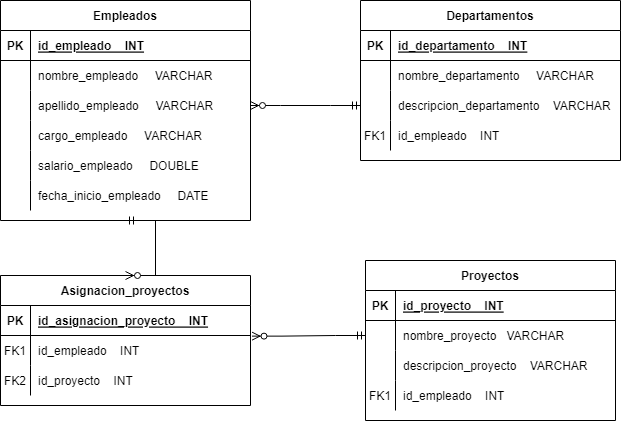

The diagram above was exported from draw.io. Its source (the exported page's mxGraphModel, read from the mxfile embedded in the PNG):
<mxGraphModel dx="1154" dy="538" grid="1" gridSize="10" guides="1" tooltips="1" connect="1" arrows="1" fold="1" page="1" pageScale="1" pageWidth="850" pageHeight="1100" math="0" shadow="0" extFonts="Permanent Marker^https://fonts.googleapis.com/css?family=Permanent+Marker">
  <root>
    <mxCell id="0" />
    <mxCell id="1" parent="0" />
    <mxCell id="C-vyLk0tnHw3VtMMgP7b-2" value="Departamentos" style="shape=table;startSize=30;container=1;collapsible=1;childLayout=tableLayout;fixedRows=1;rowLines=0;fontStyle=1;align=center;resizeLast=1;" parent="1" vertex="1">
      <mxGeometry x="460" y="180" width="260" height="160" as="geometry" />
    </mxCell>
    <mxCell id="C-vyLk0tnHw3VtMMgP7b-3" value="" style="shape=partialRectangle;collapsible=0;dropTarget=0;pointerEvents=0;fillColor=none;points=[[0,0.5],[1,0.5]];portConstraint=eastwest;top=0;left=0;right=0;bottom=1;" parent="C-vyLk0tnHw3VtMMgP7b-2" vertex="1">
      <mxGeometry y="30" width="260" height="30" as="geometry" />
    </mxCell>
    <mxCell id="C-vyLk0tnHw3VtMMgP7b-4" value="PK" style="shape=partialRectangle;overflow=hidden;connectable=0;fillColor=none;top=0;left=0;bottom=0;right=0;fontStyle=1;" parent="C-vyLk0tnHw3VtMMgP7b-3" vertex="1">
      <mxGeometry width="30" height="30" as="geometry">
        <mxRectangle width="30" height="30" as="alternateBounds" />
      </mxGeometry>
    </mxCell>
    <mxCell id="C-vyLk0tnHw3VtMMgP7b-5" value="id_departamento    INT" style="shape=partialRectangle;overflow=hidden;connectable=0;fillColor=none;top=0;left=0;bottom=0;right=0;align=left;spacingLeft=6;fontStyle=5;" parent="C-vyLk0tnHw3VtMMgP7b-3" vertex="1">
      <mxGeometry x="30" width="230" height="30" as="geometry">
        <mxRectangle width="230" height="30" as="alternateBounds" />
      </mxGeometry>
    </mxCell>
    <mxCell id="taI1DHawiRp7x-dHUNmU-17" value="" style="shape=partialRectangle;collapsible=0;dropTarget=0;pointerEvents=0;fillColor=none;points=[[0,0.5],[1,0.5]];portConstraint=eastwest;top=0;left=0;right=0;bottom=0;" parent="C-vyLk0tnHw3VtMMgP7b-2" vertex="1">
      <mxGeometry y="60" width="260" height="30" as="geometry" />
    </mxCell>
    <mxCell id="taI1DHawiRp7x-dHUNmU-18" value="" style="shape=partialRectangle;overflow=hidden;connectable=0;fillColor=none;top=0;left=0;bottom=0;right=0;" parent="taI1DHawiRp7x-dHUNmU-17" vertex="1">
      <mxGeometry width="30" height="30" as="geometry">
        <mxRectangle width="30" height="30" as="alternateBounds" />
      </mxGeometry>
    </mxCell>
    <mxCell id="taI1DHawiRp7x-dHUNmU-19" value="nombre_departamento     VARCHAR" style="shape=partialRectangle;overflow=hidden;connectable=0;fillColor=none;top=0;left=0;bottom=0;right=0;align=left;spacingLeft=6;" parent="taI1DHawiRp7x-dHUNmU-17" vertex="1">
      <mxGeometry x="30" width="230" height="30" as="geometry">
        <mxRectangle width="230" height="30" as="alternateBounds" />
      </mxGeometry>
    </mxCell>
    <mxCell id="C-vyLk0tnHw3VtMMgP7b-9" value="" style="shape=partialRectangle;collapsible=0;dropTarget=0;pointerEvents=0;fillColor=none;points=[[0,0.5],[1,0.5]];portConstraint=eastwest;top=0;left=0;right=0;bottom=0;" parent="C-vyLk0tnHw3VtMMgP7b-2" vertex="1">
      <mxGeometry y="90" width="260" height="30" as="geometry" />
    </mxCell>
    <mxCell id="C-vyLk0tnHw3VtMMgP7b-10" value="" style="shape=partialRectangle;overflow=hidden;connectable=0;fillColor=none;top=0;left=0;bottom=0;right=0;" parent="C-vyLk0tnHw3VtMMgP7b-9" vertex="1">
      <mxGeometry width="30" height="30" as="geometry">
        <mxRectangle width="30" height="30" as="alternateBounds" />
      </mxGeometry>
    </mxCell>
    <mxCell id="C-vyLk0tnHw3VtMMgP7b-11" value="descripcion_departamento    VARCHAR" style="shape=partialRectangle;overflow=hidden;connectable=0;fillColor=none;top=0;left=0;bottom=0;right=0;align=left;spacingLeft=6;" parent="C-vyLk0tnHw3VtMMgP7b-9" vertex="1">
      <mxGeometry x="30" width="230" height="30" as="geometry">
        <mxRectangle width="230" height="30" as="alternateBounds" />
      </mxGeometry>
    </mxCell>
    <mxCell id="r-telkWbtXkAFeNjKhOI-7" value="" style="shape=partialRectangle;collapsible=0;dropTarget=0;pointerEvents=0;fillColor=none;points=[[0,0.5],[1,0.5]];portConstraint=eastwest;top=0;left=0;right=0;bottom=0;" vertex="1" parent="C-vyLk0tnHw3VtMMgP7b-2">
      <mxGeometry y="120" width="260" height="30" as="geometry" />
    </mxCell>
    <mxCell id="r-telkWbtXkAFeNjKhOI-8" value="FK1" style="shape=partialRectangle;overflow=hidden;connectable=0;fillColor=none;top=0;left=0;bottom=0;right=0;" vertex="1" parent="r-telkWbtXkAFeNjKhOI-7">
      <mxGeometry width="30" height="30" as="geometry">
        <mxRectangle width="30" height="30" as="alternateBounds" />
      </mxGeometry>
    </mxCell>
    <mxCell id="r-telkWbtXkAFeNjKhOI-9" value="id_empleado    INT" style="shape=partialRectangle;overflow=hidden;connectable=0;fillColor=none;top=0;left=0;bottom=0;right=0;align=left;spacingLeft=6;" vertex="1" parent="r-telkWbtXkAFeNjKhOI-7">
      <mxGeometry x="30" width="230" height="30" as="geometry">
        <mxRectangle width="230" height="30" as="alternateBounds" />
      </mxGeometry>
    </mxCell>
    <mxCell id="C-vyLk0tnHw3VtMMgP7b-13" value="Proyectos" style="shape=table;startSize=30;container=1;collapsible=1;childLayout=tableLayout;fixedRows=1;rowLines=0;fontStyle=1;align=center;resizeLast=1;" parent="1" vertex="1">
      <mxGeometry x="465" y="440" width="250" height="160" as="geometry" />
    </mxCell>
    <mxCell id="C-vyLk0tnHw3VtMMgP7b-14" value="" style="shape=partialRectangle;collapsible=0;dropTarget=0;pointerEvents=0;fillColor=none;points=[[0,0.5],[1,0.5]];portConstraint=eastwest;top=0;left=0;right=0;bottom=1;" parent="C-vyLk0tnHw3VtMMgP7b-13" vertex="1">
      <mxGeometry y="30" width="250" height="30" as="geometry" />
    </mxCell>
    <mxCell id="C-vyLk0tnHw3VtMMgP7b-15" value="PK" style="shape=partialRectangle;overflow=hidden;connectable=0;fillColor=none;top=0;left=0;bottom=0;right=0;fontStyle=1;" parent="C-vyLk0tnHw3VtMMgP7b-14" vertex="1">
      <mxGeometry width="30" height="30" as="geometry">
        <mxRectangle width="30" height="30" as="alternateBounds" />
      </mxGeometry>
    </mxCell>
    <mxCell id="C-vyLk0tnHw3VtMMgP7b-16" value="id_proyecto    INT" style="shape=partialRectangle;overflow=hidden;connectable=0;fillColor=none;top=0;left=0;bottom=0;right=0;align=left;spacingLeft=6;fontStyle=5;" parent="C-vyLk0tnHw3VtMMgP7b-14" vertex="1">
      <mxGeometry x="30" width="220" height="30" as="geometry">
        <mxRectangle width="220" height="30" as="alternateBounds" />
      </mxGeometry>
    </mxCell>
    <mxCell id="taI1DHawiRp7x-dHUNmU-20" value="" style="shape=partialRectangle;collapsible=0;dropTarget=0;pointerEvents=0;fillColor=none;points=[[0,0.5],[1,0.5]];portConstraint=eastwest;top=0;left=0;right=0;bottom=0;" parent="C-vyLk0tnHw3VtMMgP7b-13" vertex="1">
      <mxGeometry y="60" width="250" height="30" as="geometry" />
    </mxCell>
    <mxCell id="taI1DHawiRp7x-dHUNmU-21" value="" style="shape=partialRectangle;overflow=hidden;connectable=0;fillColor=none;top=0;left=0;bottom=0;right=0;" parent="taI1DHawiRp7x-dHUNmU-20" vertex="1">
      <mxGeometry width="30" height="30" as="geometry">
        <mxRectangle width="30" height="30" as="alternateBounds" />
      </mxGeometry>
    </mxCell>
    <mxCell id="taI1DHawiRp7x-dHUNmU-22" value="nombre_proyecto   VARCHAR" style="shape=partialRectangle;overflow=hidden;connectable=0;fillColor=none;top=0;left=0;bottom=0;right=0;align=left;spacingLeft=6;" parent="taI1DHawiRp7x-dHUNmU-20" vertex="1">
      <mxGeometry x="30" width="220" height="30" as="geometry">
        <mxRectangle width="220" height="30" as="alternateBounds" />
      </mxGeometry>
    </mxCell>
    <mxCell id="C-vyLk0tnHw3VtMMgP7b-20" value="" style="shape=partialRectangle;collapsible=0;dropTarget=0;pointerEvents=0;fillColor=none;points=[[0,0.5],[1,0.5]];portConstraint=eastwest;top=0;left=0;right=0;bottom=0;" parent="C-vyLk0tnHw3VtMMgP7b-13" vertex="1">
      <mxGeometry y="90" width="250" height="30" as="geometry" />
    </mxCell>
    <mxCell id="C-vyLk0tnHw3VtMMgP7b-21" value="" style="shape=partialRectangle;overflow=hidden;connectable=0;fillColor=none;top=0;left=0;bottom=0;right=0;" parent="C-vyLk0tnHw3VtMMgP7b-20" vertex="1">
      <mxGeometry width="30" height="30" as="geometry">
        <mxRectangle width="30" height="30" as="alternateBounds" />
      </mxGeometry>
    </mxCell>
    <mxCell id="C-vyLk0tnHw3VtMMgP7b-22" value="descripcion_proyecto    VARCHAR" style="shape=partialRectangle;overflow=hidden;connectable=0;fillColor=none;top=0;left=0;bottom=0;right=0;align=left;spacingLeft=6;" parent="C-vyLk0tnHw3VtMMgP7b-20" vertex="1">
      <mxGeometry x="30" width="220" height="30" as="geometry">
        <mxRectangle width="220" height="30" as="alternateBounds" />
      </mxGeometry>
    </mxCell>
    <mxCell id="r-telkWbtXkAFeNjKhOI-4" value="" style="shape=partialRectangle;collapsible=0;dropTarget=0;pointerEvents=0;fillColor=none;points=[[0,0.5],[1,0.5]];portConstraint=eastwest;top=0;left=0;right=0;bottom=0;" vertex="1" parent="C-vyLk0tnHw3VtMMgP7b-13">
      <mxGeometry y="120" width="250" height="30" as="geometry" />
    </mxCell>
    <mxCell id="r-telkWbtXkAFeNjKhOI-5" value="FK1" style="shape=partialRectangle;overflow=hidden;connectable=0;fillColor=none;top=0;left=0;bottom=0;right=0;" vertex="1" parent="r-telkWbtXkAFeNjKhOI-4">
      <mxGeometry width="30" height="30" as="geometry">
        <mxRectangle width="30" height="30" as="alternateBounds" />
      </mxGeometry>
    </mxCell>
    <mxCell id="r-telkWbtXkAFeNjKhOI-6" value="id_empleado    INT" style="shape=partialRectangle;overflow=hidden;connectable=0;fillColor=none;top=0;left=0;bottom=0;right=0;align=left;spacingLeft=6;" vertex="1" parent="r-telkWbtXkAFeNjKhOI-4">
      <mxGeometry x="30" width="220" height="30" as="geometry">
        <mxRectangle width="220" height="30" as="alternateBounds" />
      </mxGeometry>
    </mxCell>
    <mxCell id="C-vyLk0tnHw3VtMMgP7b-23" value="Empleados" style="shape=table;startSize=30;container=1;collapsible=1;childLayout=tableLayout;fixedRows=1;rowLines=0;fontStyle=1;align=center;resizeLast=1;" parent="1" vertex="1">
      <mxGeometry x="100" y="180" width="250" height="220" as="geometry" />
    </mxCell>
    <mxCell id="C-vyLk0tnHw3VtMMgP7b-24" value="" style="shape=partialRectangle;collapsible=0;dropTarget=0;pointerEvents=0;fillColor=none;points=[[0,0.5],[1,0.5]];portConstraint=eastwest;top=0;left=0;right=0;bottom=1;" parent="C-vyLk0tnHw3VtMMgP7b-23" vertex="1">
      <mxGeometry y="30" width="250" height="30" as="geometry" />
    </mxCell>
    <mxCell id="C-vyLk0tnHw3VtMMgP7b-25" value="PK" style="shape=partialRectangle;overflow=hidden;connectable=0;fillColor=none;top=0;left=0;bottom=0;right=0;fontStyle=1;" parent="C-vyLk0tnHw3VtMMgP7b-24" vertex="1">
      <mxGeometry width="30" height="30" as="geometry">
        <mxRectangle width="30" height="30" as="alternateBounds" />
      </mxGeometry>
    </mxCell>
    <mxCell id="C-vyLk0tnHw3VtMMgP7b-26" value="id_empleado    INT" style="shape=partialRectangle;overflow=hidden;connectable=0;fillColor=none;top=0;left=0;bottom=0;right=0;align=left;spacingLeft=6;fontStyle=5;" parent="C-vyLk0tnHw3VtMMgP7b-24" vertex="1">
      <mxGeometry x="30" width="220" height="30" as="geometry">
        <mxRectangle width="220" height="30" as="alternateBounds" />
      </mxGeometry>
    </mxCell>
    <mxCell id="taI1DHawiRp7x-dHUNmU-2" value="" style="shape=partialRectangle;collapsible=0;dropTarget=0;pointerEvents=0;fillColor=none;points=[[0,0.5],[1,0.5]];portConstraint=eastwest;top=0;left=0;right=0;bottom=0;" parent="C-vyLk0tnHw3VtMMgP7b-23" vertex="1">
      <mxGeometry y="60" width="250" height="30" as="geometry" />
    </mxCell>
    <mxCell id="taI1DHawiRp7x-dHUNmU-3" value="" style="shape=partialRectangle;overflow=hidden;connectable=0;fillColor=none;top=0;left=0;bottom=0;right=0;" parent="taI1DHawiRp7x-dHUNmU-2" vertex="1">
      <mxGeometry width="30" height="30" as="geometry">
        <mxRectangle width="30" height="30" as="alternateBounds" />
      </mxGeometry>
    </mxCell>
    <mxCell id="taI1DHawiRp7x-dHUNmU-4" value="nombre_empleado     VARCHAR" style="shape=partialRectangle;overflow=hidden;connectable=0;fillColor=none;top=0;left=0;bottom=0;right=0;align=left;spacingLeft=6;" parent="taI1DHawiRp7x-dHUNmU-2" vertex="1">
      <mxGeometry x="30" width="220" height="30" as="geometry">
        <mxRectangle width="220" height="30" as="alternateBounds" />
      </mxGeometry>
    </mxCell>
    <mxCell id="taI1DHawiRp7x-dHUNmU-5" value="" style="shape=partialRectangle;collapsible=0;dropTarget=0;pointerEvents=0;fillColor=none;points=[[0,0.5],[1,0.5]];portConstraint=eastwest;top=0;left=0;right=0;bottom=0;" parent="C-vyLk0tnHw3VtMMgP7b-23" vertex="1">
      <mxGeometry y="90" width="250" height="30" as="geometry" />
    </mxCell>
    <mxCell id="taI1DHawiRp7x-dHUNmU-6" value="" style="shape=partialRectangle;overflow=hidden;connectable=0;fillColor=none;top=0;left=0;bottom=0;right=0;" parent="taI1DHawiRp7x-dHUNmU-5" vertex="1">
      <mxGeometry width="30" height="30" as="geometry">
        <mxRectangle width="30" height="30" as="alternateBounds" />
      </mxGeometry>
    </mxCell>
    <mxCell id="taI1DHawiRp7x-dHUNmU-7" value="apellido_empleado     VARCHAR" style="shape=partialRectangle;overflow=hidden;connectable=0;fillColor=none;top=0;left=0;bottom=0;right=0;align=left;spacingLeft=6;" parent="taI1DHawiRp7x-dHUNmU-5" vertex="1">
      <mxGeometry x="30" width="220" height="30" as="geometry">
        <mxRectangle width="220" height="30" as="alternateBounds" />
      </mxGeometry>
    </mxCell>
    <mxCell id="taI1DHawiRp7x-dHUNmU-8" value="" style="shape=partialRectangle;collapsible=0;dropTarget=0;pointerEvents=0;fillColor=none;points=[[0,0.5],[1,0.5]];portConstraint=eastwest;top=0;left=0;right=0;bottom=0;" parent="C-vyLk0tnHw3VtMMgP7b-23" vertex="1">
      <mxGeometry y="120" width="250" height="30" as="geometry" />
    </mxCell>
    <mxCell id="taI1DHawiRp7x-dHUNmU-9" value="" style="shape=partialRectangle;overflow=hidden;connectable=0;fillColor=none;top=0;left=0;bottom=0;right=0;" parent="taI1DHawiRp7x-dHUNmU-8" vertex="1">
      <mxGeometry width="30" height="30" as="geometry">
        <mxRectangle width="30" height="30" as="alternateBounds" />
      </mxGeometry>
    </mxCell>
    <mxCell id="taI1DHawiRp7x-dHUNmU-10" value="cargo_empleado     VARCHAR" style="shape=partialRectangle;overflow=hidden;connectable=0;fillColor=none;top=0;left=0;bottom=0;right=0;align=left;spacingLeft=6;" parent="taI1DHawiRp7x-dHUNmU-8" vertex="1">
      <mxGeometry x="30" width="220" height="30" as="geometry">
        <mxRectangle width="220" height="30" as="alternateBounds" />
      </mxGeometry>
    </mxCell>
    <mxCell id="taI1DHawiRp7x-dHUNmU-11" value="" style="shape=partialRectangle;collapsible=0;dropTarget=0;pointerEvents=0;fillColor=none;points=[[0,0.5],[1,0.5]];portConstraint=eastwest;top=0;left=0;right=0;bottom=0;" parent="C-vyLk0tnHw3VtMMgP7b-23" vertex="1">
      <mxGeometry y="150" width="250" height="30" as="geometry" />
    </mxCell>
    <mxCell id="taI1DHawiRp7x-dHUNmU-12" value="" style="shape=partialRectangle;overflow=hidden;connectable=0;fillColor=none;top=0;left=0;bottom=0;right=0;" parent="taI1DHawiRp7x-dHUNmU-11" vertex="1">
      <mxGeometry width="30" height="30" as="geometry">
        <mxRectangle width="30" height="30" as="alternateBounds" />
      </mxGeometry>
    </mxCell>
    <mxCell id="taI1DHawiRp7x-dHUNmU-13" value="salario_empleado     DOUBLE" style="shape=partialRectangle;overflow=hidden;connectable=0;fillColor=none;top=0;left=0;bottom=0;right=0;align=left;spacingLeft=6;" parent="taI1DHawiRp7x-dHUNmU-11" vertex="1">
      <mxGeometry x="30" width="220" height="30" as="geometry">
        <mxRectangle width="220" height="30" as="alternateBounds" />
      </mxGeometry>
    </mxCell>
    <mxCell id="C-vyLk0tnHw3VtMMgP7b-27" value="" style="shape=partialRectangle;collapsible=0;dropTarget=0;pointerEvents=0;fillColor=none;points=[[0,0.5],[1,0.5]];portConstraint=eastwest;top=0;left=0;right=0;bottom=0;" parent="C-vyLk0tnHw3VtMMgP7b-23" vertex="1">
      <mxGeometry y="180" width="250" height="30" as="geometry" />
    </mxCell>
    <mxCell id="C-vyLk0tnHw3VtMMgP7b-28" value="" style="shape=partialRectangle;overflow=hidden;connectable=0;fillColor=none;top=0;left=0;bottom=0;right=0;" parent="C-vyLk0tnHw3VtMMgP7b-27" vertex="1">
      <mxGeometry width="30" height="30" as="geometry">
        <mxRectangle width="30" height="30" as="alternateBounds" />
      </mxGeometry>
    </mxCell>
    <mxCell id="C-vyLk0tnHw3VtMMgP7b-29" value="fecha_inicio_empleado     DATE" style="shape=partialRectangle;overflow=hidden;connectable=0;fillColor=none;top=0;left=0;bottom=0;right=0;align=left;spacingLeft=6;" parent="C-vyLk0tnHw3VtMMgP7b-27" vertex="1">
      <mxGeometry x="30" width="220" height="30" as="geometry">
        <mxRectangle width="220" height="30" as="alternateBounds" />
      </mxGeometry>
    </mxCell>
    <mxCell id="taI1DHawiRp7x-dHUNmU-23" value="Asignacion_proyectos" style="shape=table;startSize=30;container=1;collapsible=1;childLayout=tableLayout;fixedRows=1;rowLines=0;fontStyle=1;align=center;resizeLast=1;" parent="1" vertex="1">
      <mxGeometry x="100" y="455" width="250" height="130" as="geometry" />
    </mxCell>
    <mxCell id="taI1DHawiRp7x-dHUNmU-24" value="" style="shape=partialRectangle;collapsible=0;dropTarget=0;pointerEvents=0;fillColor=none;points=[[0,0.5],[1,0.5]];portConstraint=eastwest;top=0;left=0;right=0;bottom=1;" parent="taI1DHawiRp7x-dHUNmU-23" vertex="1">
      <mxGeometry y="30" width="250" height="30" as="geometry" />
    </mxCell>
    <mxCell id="taI1DHawiRp7x-dHUNmU-25" value="PK" style="shape=partialRectangle;overflow=hidden;connectable=0;fillColor=none;top=0;left=0;bottom=0;right=0;fontStyle=1;" parent="taI1DHawiRp7x-dHUNmU-24" vertex="1">
      <mxGeometry width="30" height="30" as="geometry">
        <mxRectangle width="30" height="30" as="alternateBounds" />
      </mxGeometry>
    </mxCell>
    <mxCell id="taI1DHawiRp7x-dHUNmU-26" value="id_asignacion_proyecto    INT" style="shape=partialRectangle;overflow=hidden;connectable=0;fillColor=none;top=0;left=0;bottom=0;right=0;align=left;spacingLeft=6;fontStyle=5;" parent="taI1DHawiRp7x-dHUNmU-24" vertex="1">
      <mxGeometry x="30" width="220" height="30" as="geometry">
        <mxRectangle width="220" height="30" as="alternateBounds" />
      </mxGeometry>
    </mxCell>
    <mxCell id="taI1DHawiRp7x-dHUNmU-27" value="" style="shape=partialRectangle;collapsible=0;dropTarget=0;pointerEvents=0;fillColor=none;points=[[0,0.5],[1,0.5]];portConstraint=eastwest;top=0;left=0;right=0;bottom=0;" parent="taI1DHawiRp7x-dHUNmU-23" vertex="1">
      <mxGeometry y="60" width="250" height="30" as="geometry" />
    </mxCell>
    <mxCell id="taI1DHawiRp7x-dHUNmU-28" value="FK1" style="shape=partialRectangle;overflow=hidden;connectable=0;fillColor=none;top=0;left=0;bottom=0;right=0;" parent="taI1DHawiRp7x-dHUNmU-27" vertex="1">
      <mxGeometry width="30" height="30" as="geometry">
        <mxRectangle width="30" height="30" as="alternateBounds" />
      </mxGeometry>
    </mxCell>
    <mxCell id="taI1DHawiRp7x-dHUNmU-29" value="id_empleado    INT" style="shape=partialRectangle;overflow=hidden;connectable=0;fillColor=none;top=0;left=0;bottom=0;right=0;align=left;spacingLeft=6;" parent="taI1DHawiRp7x-dHUNmU-27" vertex="1">
      <mxGeometry x="30" width="220" height="30" as="geometry">
        <mxRectangle width="220" height="30" as="alternateBounds" />
      </mxGeometry>
    </mxCell>
    <mxCell id="taI1DHawiRp7x-dHUNmU-30" value="" style="shape=partialRectangle;collapsible=0;dropTarget=0;pointerEvents=0;fillColor=none;points=[[0,0.5],[1,0.5]];portConstraint=eastwest;top=0;left=0;right=0;bottom=0;" parent="taI1DHawiRp7x-dHUNmU-23" vertex="1">
      <mxGeometry y="90" width="250" height="30" as="geometry" />
    </mxCell>
    <mxCell id="taI1DHawiRp7x-dHUNmU-31" value="FK2" style="shape=partialRectangle;overflow=hidden;connectable=0;fillColor=none;top=0;left=0;bottom=0;right=0;" parent="taI1DHawiRp7x-dHUNmU-30" vertex="1">
      <mxGeometry width="30" height="30" as="geometry">
        <mxRectangle width="30" height="30" as="alternateBounds" />
      </mxGeometry>
    </mxCell>
    <mxCell id="taI1DHawiRp7x-dHUNmU-32" value="id_proyecto    INT" style="shape=partialRectangle;overflow=hidden;connectable=0;fillColor=none;top=0;left=0;bottom=0;right=0;align=left;spacingLeft=6;" parent="taI1DHawiRp7x-dHUNmU-30" vertex="1">
      <mxGeometry x="30" width="220" height="30" as="geometry">
        <mxRectangle width="220" height="30" as="alternateBounds" />
      </mxGeometry>
    </mxCell>
    <mxCell id="taI1DHawiRp7x-dHUNmU-37" value="" style="edgeStyle=entityRelationEdgeStyle;fontSize=12;html=1;endArrow=ERzeroToMany;startArrow=ERmandOne;rounded=0;entryX=1.006;entryY=1.021;entryDx=0;entryDy=0;entryPerimeter=0;exitX=0;exitY=0.5;exitDx=0;exitDy=0;" parent="1" source="taI1DHawiRp7x-dHUNmU-20" target="taI1DHawiRp7x-dHUNmU-24" edge="1">
      <mxGeometry width="100" height="100" relative="1" as="geometry">
        <mxPoint x="420" y="540" as="sourcePoint" />
        <mxPoint x="235" y="490" as="targetPoint" />
        <Array as="points">
          <mxPoint x="235" y="430" />
          <mxPoint x="235" y="430" />
          <mxPoint x="250" y="430" />
        </Array>
      </mxGeometry>
    </mxCell>
    <mxCell id="mjLREhG_AjvNUXXRwlyh-1" value="" style="edgeStyle=entityRelationEdgeStyle;fontSize=12;html=1;endArrow=ERzeroToMany;startArrow=ERmandOne;rounded=0;exitX=0.5;exitY=1;exitDx=0;exitDy=0;entryX=0.5;entryY=0;entryDx=0;entryDy=0;" parent="1" source="C-vyLk0tnHw3VtMMgP7b-23" target="taI1DHawiRp7x-dHUNmU-23" edge="1">
      <mxGeometry width="100" height="100" relative="1" as="geometry">
        <mxPoint x="230" y="410" as="sourcePoint" />
        <mxPoint x="240" y="700.6976744186046" as="targetPoint" />
        <Array as="points">
          <mxPoint x="240" y="410" />
          <mxPoint x="230" y="430" />
          <mxPoint x="250" y="430" />
          <mxPoint x="250" y="640" />
          <mxPoint x="230" y="420" />
        </Array>
      </mxGeometry>
    </mxCell>
    <mxCell id="r-telkWbtXkAFeNjKhOI-10" value="" style="edgeStyle=entityRelationEdgeStyle;fontSize=12;html=1;endArrow=ERzeroToMany;startArrow=ERmandOne;rounded=0;entryX=1;entryY=0.5;entryDx=0;entryDy=0;exitX=0;exitY=0.5;exitDx=0;exitDy=0;" edge="1" parent="1" source="C-vyLk0tnHw3VtMMgP7b-9" target="taI1DHawiRp7x-dHUNmU-5">
      <mxGeometry width="100" height="100" relative="1" as="geometry">
        <mxPoint x="390" y="320" as="sourcePoint" />
        <mxPoint x="390" y="371" as="targetPoint" />
        <Array as="points">
          <mxPoint x="273" y="285" />
          <mxPoint x="273" y="285" />
          <mxPoint x="288" y="285" />
        </Array>
      </mxGeometry>
    </mxCell>
  </root>
</mxGraphModel>